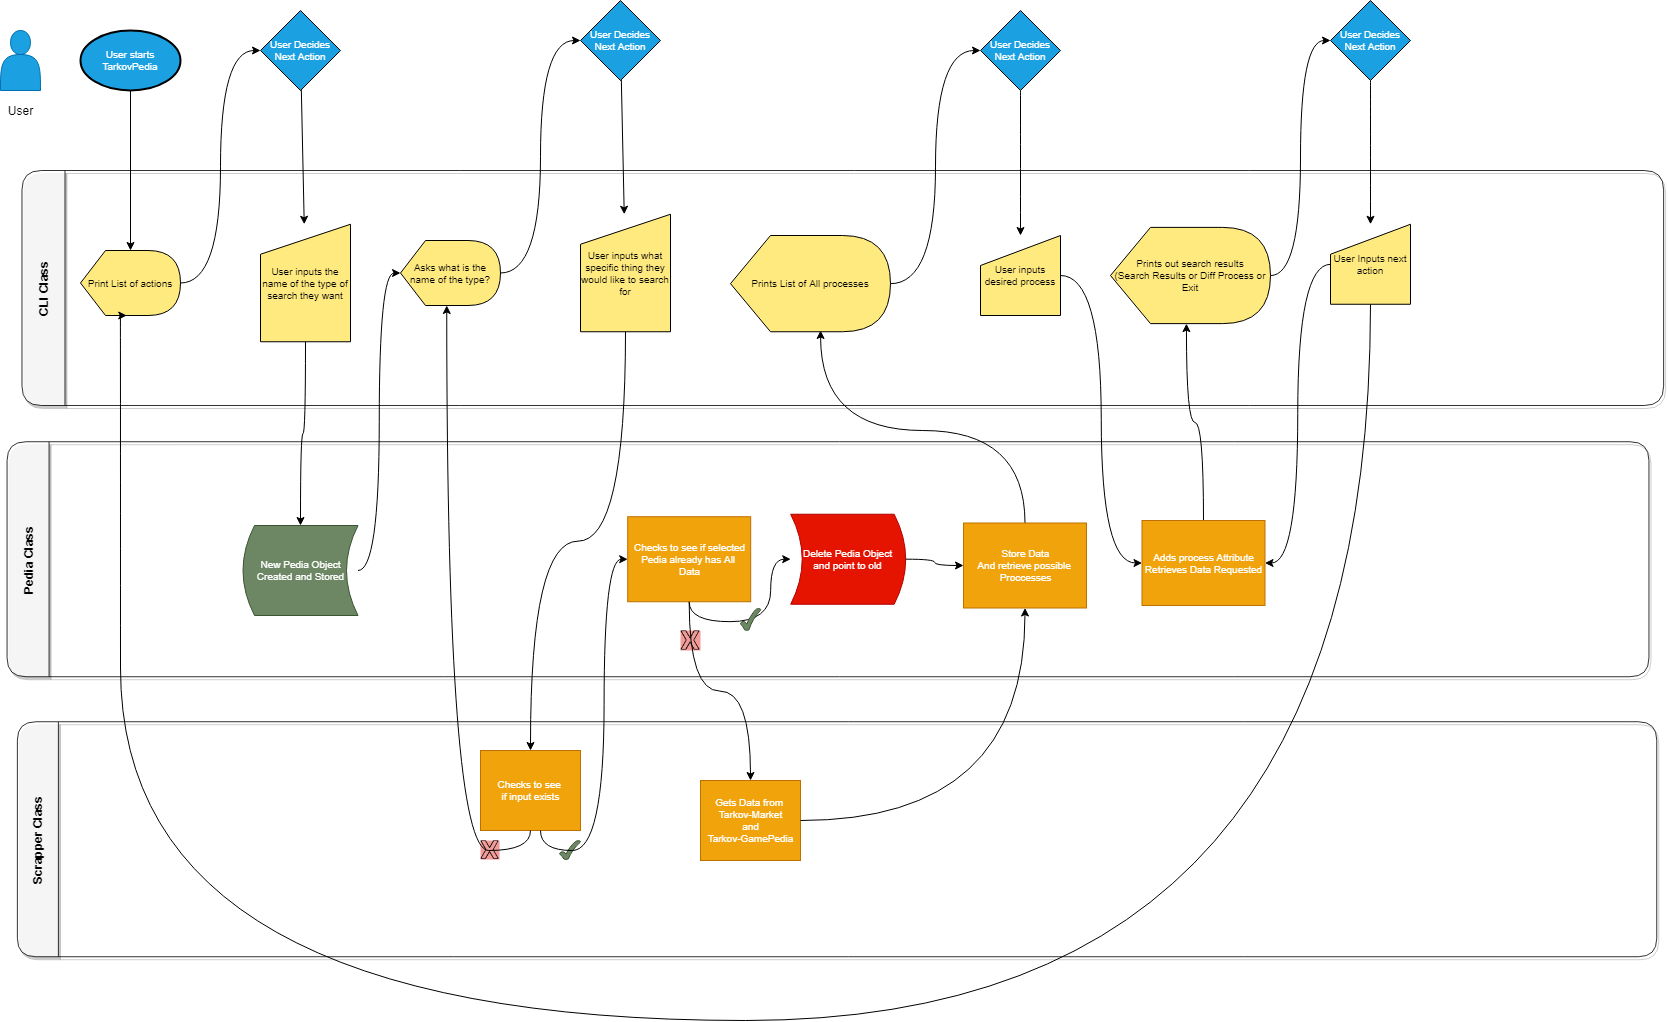

The diagram above was exported from draw.io. Its source (the exported page's mxGraphModel, read from the mxfile embedded in the PNG):
<mxGraphModel dx="1133" dy="668" grid="1" gridSize="10" guides="1" tooltips="1" connect="1" arrows="1" fold="1" page="1" pageScale="1" pageWidth="850" pageHeight="1100" math="0" shadow="0">
  <root>
    <mxCell id="0" />
    <mxCell id="1" style="locked=1;" parent="0" />
    <mxCell id="k-tE_FH5TuLK-Vnh3VlE-1" value="Classes" style="" parent="0" />
    <mxCell id="k-tE_FH5TuLK-Vnh3VlE-2" value="CLI Class" style="swimlane;rotation=270;startSize=43;gradientColor=none;swimlaneFillColor=none;shadow=1;glass=0;rounded=1;comic=0;opacity=80;" parent="k-tE_FH5TuLK-Vnh3VlE-1" vertex="1">
      <mxGeometry x="744.81" y="-483.32" width="235" height="1641.65" as="geometry">
        <mxRectangle x="1.5" y="198.5000000000001" width="90" height="23" as="alternateBounds" />
      </mxGeometry>
    </mxCell>
    <mxCell id="k-tE_FH5TuLK-Vnh3VlE-20" value="Scrapper Class" style="swimlane;rotation=270;startSize=41;rounded=1;shadow=1;opacity=80;" parent="k-tE_FH5TuLK-Vnh3VlE-1" vertex="1">
      <mxGeometry x="739.06" y="69.06" width="235" height="1639.37" as="geometry">
        <mxRectangle x="1.5" y="198.5000000000001" width="90" height="23" as="alternateBounds" />
      </mxGeometry>
    </mxCell>
    <mxCell id="3WECCVYUZ7btt000WGgu-31" value="Checks to see&amp;nbsp;&lt;br&gt;if input exists" style="html=1;dashed=0;whitespace=wrap;fontSize=10;fillColor=#f0a30a;strokeColor=#BD7000;fontColor=#ffffff;" vertex="1" parent="k-tE_FH5TuLK-Vnh3VlE-20">
      <mxGeometry x="-239.05999999999995" y="730.94" width="100" height="80" as="geometry" />
    </mxCell>
    <mxCell id="3WECCVYUZ7btt000WGgu-34" value="" style="shape=image;html=1;verticalAlign=top;verticalLabelPosition=bottom;labelBackgroundColor=#ffffff;imageAspect=0;aspect=fixed;image=https://cdn1.iconfinder.com/data/icons/social-media-vol-1/24/_x-128.png;strokeColor=#000000;fillColor=#FFFFFF;gradientColor=none;fontColor=#CCFFE6;imageBackground=#F19C99;" vertex="1" parent="k-tE_FH5TuLK-Vnh3VlE-20">
      <mxGeometry x="-239.06" y="820.94" width="19.06" height="19.06" as="geometry" />
    </mxCell>
    <mxCell id="3WECCVYUZ7btt000WGgu-35" value="" style="verticalLabelPosition=bottom;verticalAlign=top;html=1;shape=mxgraph.basic.tick;labelBackgroundColor=#00CC66;strokeColor=#3A5431;fillColor=#6d8764;fontColor=#ffffff;" vertex="1" parent="k-tE_FH5TuLK-Vnh3VlE-20">
      <mxGeometry x="-160" y="820.94" width="20.94" height="19.06" as="geometry" />
    </mxCell>
    <mxCell id="k-tE_FH5TuLK-Vnh3VlE-110" value="" style="shape=actor;whiteSpace=wrap;html=1;fillColor=#1ba1e2;strokeColor=#006EAF;fontColor=#ffffff;" parent="k-tE_FH5TuLK-Vnh3VlE-1" vertex="1">
      <mxGeometry x="20" y="80" width="40" height="60" as="geometry" />
    </mxCell>
    <mxCell id="k-tE_FH5TuLK-Vnh3VlE-111" value="User" style="text;html=1;align=center;verticalAlign=middle;resizable=0;points=[];autosize=1;" parent="k-tE_FH5TuLK-Vnh3VlE-1" vertex="1">
      <mxGeometry x="20" y="150" width="40" height="20" as="geometry" />
    </mxCell>
    <mxCell id="k-tE_FH5TuLK-Vnh3VlE-19" value="Pedia Class" style="swimlane;rotation=270;startSize=42;opacity=80;rounded=1;shadow=1;" parent="k-tE_FH5TuLK-Vnh3VlE-1" vertex="1">
      <mxGeometry x="730" y="-212.19" width="235" height="1641.87" as="geometry">
        <mxRectangle x="1.5" y="198.5000000000001" width="90" height="23" as="alternateBounds" />
      </mxGeometry>
    </mxCell>
    <mxCell id="3WECCVYUZ7btt000WGgu-12" style="edgeStyle=orthogonalEdgeStyle;curved=1;rounded=0;orthogonalLoop=1;jettySize=auto;html=1;exitX=0.5;exitY=1;exitDx=0;exitDy=0;" edge="1" parent="k-tE_FH5TuLK-Vnh3VlE-19" source="3WECCVYUZ7btt000WGgu-3" target="3WECCVYUZ7btt000WGgu-11">
      <mxGeometry relative="1" as="geometry" />
    </mxCell>
    <mxCell id="3WECCVYUZ7btt000WGgu-3" value="Checks to see if selected&lt;br&gt;Pedia already has All&amp;nbsp;&lt;br&gt;Data" style="html=1;dashed=0;whitespace=wrap;fontSize=10;fillColor=#f0a30a;strokeColor=#BD7000;fontColor=#ffffff;" vertex="1" parent="k-tE_FH5TuLK-Vnh3VlE-19">
      <mxGeometry x="-82.80999999999995" y="778.4300000000001" width="123" height="85" as="geometry" />
    </mxCell>
    <mxCell id="3WECCVYUZ7btt000WGgu-11" value="Delete Pedia Object&lt;br&gt;and point to old" style="shape=dataStorage;whiteSpace=wrap;html=1;fontSize=10;fillColor=#e51400;strokeColor=#B20000;fontColor=#ffffff;flipH=1;" vertex="1" parent="k-tE_FH5TuLK-Vnh3VlE-19">
      <mxGeometry x="80.19000000000005" y="775.9300000000001" width="115" height="90" as="geometry" />
    </mxCell>
    <mxCell id="3WECCVYUZ7btt000WGgu-26" value="" style="verticalLabelPosition=bottom;verticalAlign=top;html=1;shape=mxgraph.basic.tick;labelBackgroundColor=#00CC66;strokeColor=#3A5431;fillColor=#6d8764;fontColor=#ffffff;" vertex="1" parent="k-tE_FH5TuLK-Vnh3VlE-19">
      <mxGeometry x="30" y="870" width="20.19" height="22.19" as="geometry" />
    </mxCell>
    <mxCell id="3WECCVYUZ7btt000WGgu-27" value="" style="shape=image;html=1;verticalAlign=top;verticalLabelPosition=bottom;labelBackgroundColor=#ffffff;imageAspect=0;aspect=fixed;image=https://cdn1.iconfinder.com/data/icons/social-media-vol-1/24/_x-128.png;strokeColor=#000000;fillColor=#FFFFFF;gradientColor=none;fontColor=#CCFFE6;imageBorder=none;imageBackground=#F19C99;" vertex="1" parent="k-tE_FH5TuLK-Vnh3VlE-19">
      <mxGeometry x="-30" y="892.19" width="20" height="20" as="geometry" />
    </mxCell>
    <mxCell id="3WECCVYUZ7btt000WGgu-32" style="edgeStyle=orthogonalEdgeStyle;curved=1;rounded=0;orthogonalLoop=1;jettySize=auto;html=1;entryX=0;entryY=0;entryDx=46.25;entryDy=65;entryPerimeter=0;fontColor=#CCFFE6;exitX=0.5;exitY=1;exitDx=0;exitDy=0;" edge="1" parent="k-tE_FH5TuLK-Vnh3VlE-1" source="3WECCVYUZ7btt000WGgu-31" target="k-tE_FH5TuLK-Vnh3VlE-88">
      <mxGeometry relative="1" as="geometry">
        <mxPoint x="540" y="890" as="sourcePoint" />
      </mxGeometry>
    </mxCell>
    <mxCell id="3WECCVYUZ7btt000WGgu-33" style="edgeStyle=orthogonalEdgeStyle;curved=1;rounded=0;orthogonalLoop=1;jettySize=auto;html=1;entryX=0;entryY=0.5;entryDx=0;entryDy=0;fontColor=#CCFFE6;exitX=0.6;exitY=1;exitDx=0;exitDy=0;exitPerimeter=0;" edge="1" parent="k-tE_FH5TuLK-Vnh3VlE-1" source="3WECCVYUZ7btt000WGgu-31" target="3WECCVYUZ7btt000WGgu-3">
      <mxGeometry relative="1" as="geometry" />
    </mxCell>
    <mxCell id="3WECCVYUZ7btt000WGgu-45" style="edgeStyle=orthogonalEdgeStyle;curved=1;rounded=0;orthogonalLoop=1;jettySize=auto;html=1;fontColor=#CCFFE6;entryX=0.563;entryY=0.987;entryDx=0;entryDy=0;entryPerimeter=0;" edge="1" parent="k-tE_FH5TuLK-Vnh3VlE-1" source="k-tE_FH5TuLK-Vnh3VlE-101" target="k-tE_FH5TuLK-Vnh3VlE-92">
      <mxGeometry relative="1" as="geometry">
        <mxPoint x="990" y="400" as="targetPoint" />
        <Array as="points">
          <mxPoint x="1045" y="480" />
          <mxPoint x="840" y="480" />
        </Array>
      </mxGeometry>
    </mxCell>
    <mxCell id="3WECCVYUZ7btt000WGgu-49" style="edgeStyle=orthogonalEdgeStyle;curved=1;rounded=0;orthogonalLoop=1;jettySize=auto;html=1;entryX=1;entryY=0.5;entryDx=0;entryDy=0;fontColor=#CCFFE6;" edge="1" parent="k-tE_FH5TuLK-Vnh3VlE-1" source="k-tE_FH5TuLK-Vnh3VlE-119" target="k-tE_FH5TuLK-Vnh3VlE-112">
      <mxGeometry relative="1" as="geometry" />
    </mxCell>
    <mxCell id="k-tE_FH5TuLK-Vnh3VlE-21" value="Actions" style="" parent="0" />
    <mxCell id="k-tE_FH5TuLK-Vnh3VlE-85" value="Print List of actions" style="shape=display;whiteSpace=wrap;html=1;fontSize=10;fillColor=#FFEA80;strokeColor=#000000;" parent="k-tE_FH5TuLK-Vnh3VlE-21" vertex="1">
      <mxGeometry x="100" y="300" width="100" height="65" as="geometry" />
    </mxCell>
    <mxCell id="3WECCVYUZ7btt000WGgu-1" style="edgeStyle=orthogonalEdgeStyle;rounded=0;orthogonalLoop=1;jettySize=auto;html=1;curved=1;" edge="1" parent="k-tE_FH5TuLK-Vnh3VlE-21" source="k-tE_FH5TuLK-Vnh3VlE-87" target="k-tE_FH5TuLK-Vnh3VlE-100">
      <mxGeometry relative="1" as="geometry" />
    </mxCell>
    <mxCell id="k-tE_FH5TuLK-Vnh3VlE-87" value="User inputs the name of the type of search they want" style="shape=manualInput;whiteSpace=wrap;html=1;fontSize=10;fillColor=#FFEA80;strokeColor=#000000;" parent="k-tE_FH5TuLK-Vnh3VlE-21" vertex="1">
      <mxGeometry x="280" y="273.75" width="90" height="117.5" as="geometry" />
    </mxCell>
    <mxCell id="k-tE_FH5TuLK-Vnh3VlE-88" value="Asks what is the name of the type?" style="shape=display;whiteSpace=wrap;html=1;fontSize=10;fillColor=#FFEA80;strokeColor=#000000;" parent="k-tE_FH5TuLK-Vnh3VlE-21" vertex="1">
      <mxGeometry x="420" y="290" width="100" height="65" as="geometry" />
    </mxCell>
    <mxCell id="3WECCVYUZ7btt000WGgu-4" style="edgeStyle=orthogonalEdgeStyle;rounded=0;orthogonalLoop=1;jettySize=auto;html=1;curved=1;" edge="1" parent="k-tE_FH5TuLK-Vnh3VlE-21" source="k-tE_FH5TuLK-Vnh3VlE-89" target="3WECCVYUZ7btt000WGgu-31">
      <mxGeometry relative="1" as="geometry" />
    </mxCell>
    <mxCell id="k-tE_FH5TuLK-Vnh3VlE-89" value="User inputs what specific thing they would like to search for" style="shape=manualInput;whiteSpace=wrap;html=1;fontSize=10;fillColor=#FFEA80;strokeColor=#000000;" parent="k-tE_FH5TuLK-Vnh3VlE-21" vertex="1">
      <mxGeometry x="600" y="263.75" width="90" height="117.5" as="geometry" />
    </mxCell>
    <mxCell id="k-tE_FH5TuLK-Vnh3VlE-90" style="edgeStyle=none;rounded=0;orthogonalLoop=1;jettySize=auto;html=1;fontSize=10;" parent="k-tE_FH5TuLK-Vnh3VlE-21" target="k-tE_FH5TuLK-Vnh3VlE-89" edge="1">
      <mxGeometry relative="1" as="geometry">
        <mxPoint x="640.8421052631579" y="129.15789473684208" as="sourcePoint" />
      </mxGeometry>
    </mxCell>
    <mxCell id="k-tE_FH5TuLK-Vnh3VlE-91" style="edgeStyle=orthogonalEdgeStyle;rounded=0;orthogonalLoop=1;jettySize=auto;html=1;fontSize=10;curved=1;" parent="k-tE_FH5TuLK-Vnh3VlE-21" source="k-tE_FH5TuLK-Vnh3VlE-88" edge="1">
      <mxGeometry relative="1" as="geometry">
        <Array as="points">
          <mxPoint x="560" y="323" />
          <mxPoint x="560" y="90" />
        </Array>
        <mxPoint x="600" y="90" as="targetPoint" />
      </mxGeometry>
    </mxCell>
    <mxCell id="k-tE_FH5TuLK-Vnh3VlE-92" value="Prints List of All processes" style="shape=display;whiteSpace=wrap;html=1;fontSize=10;fillColor=#FFEA80;strokeColor=#000000;" parent="k-tE_FH5TuLK-Vnh3VlE-21" vertex="1">
      <mxGeometry x="750" y="285" width="160" height="96.25" as="geometry" />
    </mxCell>
    <mxCell id="k-tE_FH5TuLK-Vnh3VlE-113" style="edgeStyle=orthogonalEdgeStyle;curved=1;rounded=0;orthogonalLoop=1;jettySize=auto;html=1;entryX=0;entryY=0.5;entryDx=0;entryDy=0;" parent="k-tE_FH5TuLK-Vnh3VlE-21" source="k-tE_FH5TuLK-Vnh3VlE-93" target="k-tE_FH5TuLK-Vnh3VlE-112" edge="1">
      <mxGeometry relative="1" as="geometry" />
    </mxCell>
    <mxCell id="k-tE_FH5TuLK-Vnh3VlE-93" value="User inputs desired process" style="shape=manualInput;whiteSpace=wrap;html=1;fontSize=10;fillColor=#FFEA80;strokeColor=#000000;" parent="k-tE_FH5TuLK-Vnh3VlE-21" vertex="1">
      <mxGeometry x="1000" y="285" width="80" height="80" as="geometry" />
    </mxCell>
    <mxCell id="k-tE_FH5TuLK-Vnh3VlE-94" value="User starts TarkovPedia" style="strokeWidth=2;html=1;shape=mxgraph.flowchart.start_1;whiteSpace=wrap;fontSize=10;fillColor=#1ba1e2;strokeColor=#000000;fontColor=#ffffff;" parent="k-tE_FH5TuLK-Vnh3VlE-21" vertex="1">
      <mxGeometry x="100" y="80" width="100" height="60" as="geometry" />
    </mxCell>
    <mxCell id="k-tE_FH5TuLK-Vnh3VlE-95" value="" style="endArrow=classic;html=1;fontSize=10;" parent="k-tE_FH5TuLK-Vnh3VlE-21" target="k-tE_FH5TuLK-Vnh3VlE-85" edge="1">
      <mxGeometry width="50" height="50" relative="1" as="geometry">
        <mxPoint x="150" y="140" as="sourcePoint" />
        <mxPoint x="200" y="90" as="targetPoint" />
      </mxGeometry>
    </mxCell>
    <mxCell id="k-tE_FH5TuLK-Vnh3VlE-96" style="edgeStyle=none;rounded=0;orthogonalLoop=1;jettySize=auto;html=1;fontSize=10;" parent="k-tE_FH5TuLK-Vnh3VlE-21" source="k-tE_FH5TuLK-Vnh3VlE-97" target="k-tE_FH5TuLK-Vnh3VlE-87" edge="1">
      <mxGeometry relative="1" as="geometry" />
    </mxCell>
    <mxCell id="k-tE_FH5TuLK-Vnh3VlE-97" value="User Decides Next Action" style="rhombus;whiteSpace=wrap;html=1;fontSize=10;fillColor=#1ba1e2;strokeColor=#000000;fontColor=#ffffff;" parent="k-tE_FH5TuLK-Vnh3VlE-21" vertex="1">
      <mxGeometry x="280" y="60" width="80" height="80" as="geometry" />
    </mxCell>
    <mxCell id="k-tE_FH5TuLK-Vnh3VlE-98" style="edgeStyle=orthogonalEdgeStyle;rounded=0;orthogonalLoop=1;jettySize=auto;html=1;fontSize=10;curved=1;" parent="k-tE_FH5TuLK-Vnh3VlE-21" source="k-tE_FH5TuLK-Vnh3VlE-85" target="k-tE_FH5TuLK-Vnh3VlE-97" edge="1">
      <mxGeometry relative="1" as="geometry">
        <Array as="points">
          <mxPoint x="240" y="333" />
          <mxPoint x="240" y="100" />
        </Array>
      </mxGeometry>
    </mxCell>
    <mxCell id="k-tE_FH5TuLK-Vnh3VlE-99" value="User Decides Next Action" style="rhombus;whiteSpace=wrap;html=1;fontSize=10;fillColor=#1ba1e2;strokeColor=#000000;fontColor=#ffffff;" parent="k-tE_FH5TuLK-Vnh3VlE-21" vertex="1">
      <mxGeometry x="600" y="50" width="80" height="80" as="geometry" />
    </mxCell>
    <mxCell id="3WECCVYUZ7btt000WGgu-2" style="edgeStyle=orthogonalEdgeStyle;rounded=0;orthogonalLoop=1;jettySize=auto;html=1;entryX=0;entryY=0.5;entryDx=0;entryDy=0;entryPerimeter=0;curved=1;" edge="1" parent="k-tE_FH5TuLK-Vnh3VlE-21" source="k-tE_FH5TuLK-Vnh3VlE-100" target="k-tE_FH5TuLK-Vnh3VlE-88">
      <mxGeometry relative="1" as="geometry" />
    </mxCell>
    <mxCell id="k-tE_FH5TuLK-Vnh3VlE-100" value="New Pedia Object Created and Stored" style="shape=dataStorage;whiteSpace=wrap;html=1;fontSize=10;fillColor=#6d8764;strokeColor=#3A5431;fontColor=#ffffff;" parent="k-tE_FH5TuLK-Vnh3VlE-21" vertex="1">
      <mxGeometry x="262.5" y="575" width="115" height="90" as="geometry" />
    </mxCell>
    <mxCell id="k-tE_FH5TuLK-Vnh3VlE-101" value="Store Data&lt;br&gt;And retrieve possible&amp;nbsp;&lt;br&gt;Proccesses" style="html=1;dashed=0;whitespace=wrap;fontSize=10;fillColor=#f0a30a;strokeColor=#BD7000;fontColor=#ffffff;" parent="k-tE_FH5TuLK-Vnh3VlE-21" vertex="1">
      <mxGeometry x="983" y="572.5" width="123" height="85" as="geometry" />
    </mxCell>
    <mxCell id="k-tE_FH5TuLK-Vnh3VlE-102" value="Gets Data from&amp;nbsp;&lt;br&gt;Tarkov-Market&lt;br&gt;and&lt;br&gt;Tarkov-GamePedia" style="html=1;dashed=0;whitespace=wrap;fontSize=10;fillColor=#f0a30a;strokeColor=#BD7000;fontColor=#ffffff;" parent="k-tE_FH5TuLK-Vnh3VlE-21" vertex="1">
      <mxGeometry x="720" y="830" width="100" height="80" as="geometry" />
    </mxCell>
    <mxCell id="k-tE_FH5TuLK-Vnh3VlE-105" style="edgeStyle=orthogonalEdgeStyle;rounded=0;orthogonalLoop=1;jettySize=auto;html=1;fontSize=10;curved=1;" parent="k-tE_FH5TuLK-Vnh3VlE-21" source="k-tE_FH5TuLK-Vnh3VlE-102" target="k-tE_FH5TuLK-Vnh3VlE-101" edge="1">
      <mxGeometry relative="1" as="geometry" />
    </mxCell>
    <mxCell id="k-tE_FH5TuLK-Vnh3VlE-107" style="edgeStyle=orthogonalEdgeStyle;curved=1;rounded=0;orthogonalLoop=1;jettySize=auto;html=1;fontSize=10;" parent="k-tE_FH5TuLK-Vnh3VlE-21" source="k-tE_FH5TuLK-Vnh3VlE-108" target="k-tE_FH5TuLK-Vnh3VlE-93" edge="1">
      <mxGeometry relative="1" as="geometry" />
    </mxCell>
    <mxCell id="k-tE_FH5TuLK-Vnh3VlE-108" value="User Decides Next Action" style="rhombus;whiteSpace=wrap;html=1;fontSize=10;fillColor=#1ba1e2;strokeColor=#000000;fontColor=#ffffff;" parent="k-tE_FH5TuLK-Vnh3VlE-21" vertex="1">
      <mxGeometry x="1000" y="60" width="80" height="80" as="geometry" />
    </mxCell>
    <mxCell id="k-tE_FH5TuLK-Vnh3VlE-109" style="edgeStyle=orthogonalEdgeStyle;rounded=0;orthogonalLoop=1;jettySize=auto;html=1;fontSize=10;curved=1;entryX=0;entryY=0.5;entryDx=0;entryDy=0;" parent="k-tE_FH5TuLK-Vnh3VlE-21" source="k-tE_FH5TuLK-Vnh3VlE-92" target="k-tE_FH5TuLK-Vnh3VlE-108" edge="1">
      <mxGeometry relative="1" as="geometry" />
    </mxCell>
    <mxCell id="k-tE_FH5TuLK-Vnh3VlE-120" style="edgeStyle=orthogonalEdgeStyle;curved=1;rounded=0;orthogonalLoop=1;jettySize=auto;html=1;entryX=0;entryY=0;entryDx=75.9375;entryDy=96.25;entryPerimeter=0;exitX=0.5;exitY=0;exitDx=0;exitDy=0;" parent="k-tE_FH5TuLK-Vnh3VlE-21" source="k-tE_FH5TuLK-Vnh3VlE-112" target="k-tE_FH5TuLK-Vnh3VlE-114" edge="1">
      <mxGeometry relative="1" as="geometry">
        <Array as="points">
          <mxPoint x="1223" y="472" />
          <mxPoint x="1206" y="472" />
        </Array>
      </mxGeometry>
    </mxCell>
    <mxCell id="k-tE_FH5TuLK-Vnh3VlE-112" value="Adds process Attribute&lt;br&gt;Retrieves Data Requested" style="html=1;dashed=0;whitespace=wrap;fontSize=10;fillColor=#f0a30a;strokeColor=#BD7000;fontColor=#ffffff;" parent="k-tE_FH5TuLK-Vnh3VlE-21" vertex="1">
      <mxGeometry x="1161.5" y="570" width="123" height="85" as="geometry" />
    </mxCell>
    <mxCell id="k-tE_FH5TuLK-Vnh3VlE-118" style="edgeStyle=orthogonalEdgeStyle;curved=1;rounded=0;orthogonalLoop=1;jettySize=auto;html=1;entryX=0;entryY=0.5;entryDx=0;entryDy=0;" parent="k-tE_FH5TuLK-Vnh3VlE-21" source="k-tE_FH5TuLK-Vnh3VlE-114" target="k-tE_FH5TuLK-Vnh3VlE-116" edge="1">
      <mxGeometry relative="1" as="geometry" />
    </mxCell>
    <mxCell id="k-tE_FH5TuLK-Vnh3VlE-114" value="Prints out search results&lt;br&gt;(Search Results or Diff Process or Exit" style="shape=display;whiteSpace=wrap;html=1;fontSize=10;fillColor=#FFEA80;strokeColor=#000000;" parent="k-tE_FH5TuLK-Vnh3VlE-21" vertex="1">
      <mxGeometry x="1130" y="276.88" width="160" height="96.25" as="geometry" />
    </mxCell>
    <mxCell id="k-tE_FH5TuLK-Vnh3VlE-124" style="edgeStyle=orthogonalEdgeStyle;curved=1;rounded=0;orthogonalLoop=1;jettySize=auto;html=1;" parent="k-tE_FH5TuLK-Vnh3VlE-21" source="k-tE_FH5TuLK-Vnh3VlE-116" target="k-tE_FH5TuLK-Vnh3VlE-119" edge="1">
      <mxGeometry relative="1" as="geometry" />
    </mxCell>
    <mxCell id="k-tE_FH5TuLK-Vnh3VlE-116" value="User Decides Next Action" style="rhombus;whiteSpace=wrap;html=1;fontSize=10;fillColor=#1ba1e2;strokeColor=#000000;fontColor=#ffffff;" parent="k-tE_FH5TuLK-Vnh3VlE-21" vertex="1">
      <mxGeometry x="1350" y="50" width="80" height="80" as="geometry" />
    </mxCell>
    <mxCell id="k-tE_FH5TuLK-Vnh3VlE-126" style="edgeStyle=orthogonalEdgeStyle;rounded=0;orthogonalLoop=1;jettySize=auto;html=1;entryX=0;entryY=0;entryDx=46.25;entryDy=65;entryPerimeter=0;curved=1;" parent="k-tE_FH5TuLK-Vnh3VlE-21" source="k-tE_FH5TuLK-Vnh3VlE-119" target="k-tE_FH5TuLK-Vnh3VlE-85" edge="1">
      <mxGeometry relative="1" as="geometry">
        <Array as="points">
          <mxPoint x="1390" y="1070" />
          <mxPoint x="140" y="1070" />
          <mxPoint x="140" y="365" />
        </Array>
      </mxGeometry>
    </mxCell>
    <mxCell id="k-tE_FH5TuLK-Vnh3VlE-119" value="User Inputs next action" style="shape=manualInput;whiteSpace=wrap;html=1;fontSize=10;fillColor=#FFEA80;strokeColor=#000000;" parent="k-tE_FH5TuLK-Vnh3VlE-21" vertex="1">
      <mxGeometry x="1350" y="273.75" width="80" height="80" as="geometry" />
    </mxCell>
    <mxCell id="3WECCVYUZ7btt000WGgu-6" style="edgeStyle=orthogonalEdgeStyle;rounded=0;orthogonalLoop=1;jettySize=auto;html=1;curved=1;" edge="1" parent="k-tE_FH5TuLK-Vnh3VlE-21" source="3WECCVYUZ7btt000WGgu-3" target="k-tE_FH5TuLK-Vnh3VlE-102">
      <mxGeometry relative="1" as="geometry" />
    </mxCell>
    <mxCell id="3WECCVYUZ7btt000WGgu-28" style="edgeStyle=orthogonalEdgeStyle;curved=1;rounded=0;orthogonalLoop=1;jettySize=auto;html=1;fontColor=#CCFFE6;" edge="1" parent="k-tE_FH5TuLK-Vnh3VlE-21" source="3WECCVYUZ7btt000WGgu-11" target="k-tE_FH5TuLK-Vnh3VlE-101">
      <mxGeometry relative="1" as="geometry" />
    </mxCell>
    <mxCell id="k-tE_FH5TuLK-Vnh3VlE-84" value="Untitled Layer" parent="0" />
  </root>
</mxGraphModel>